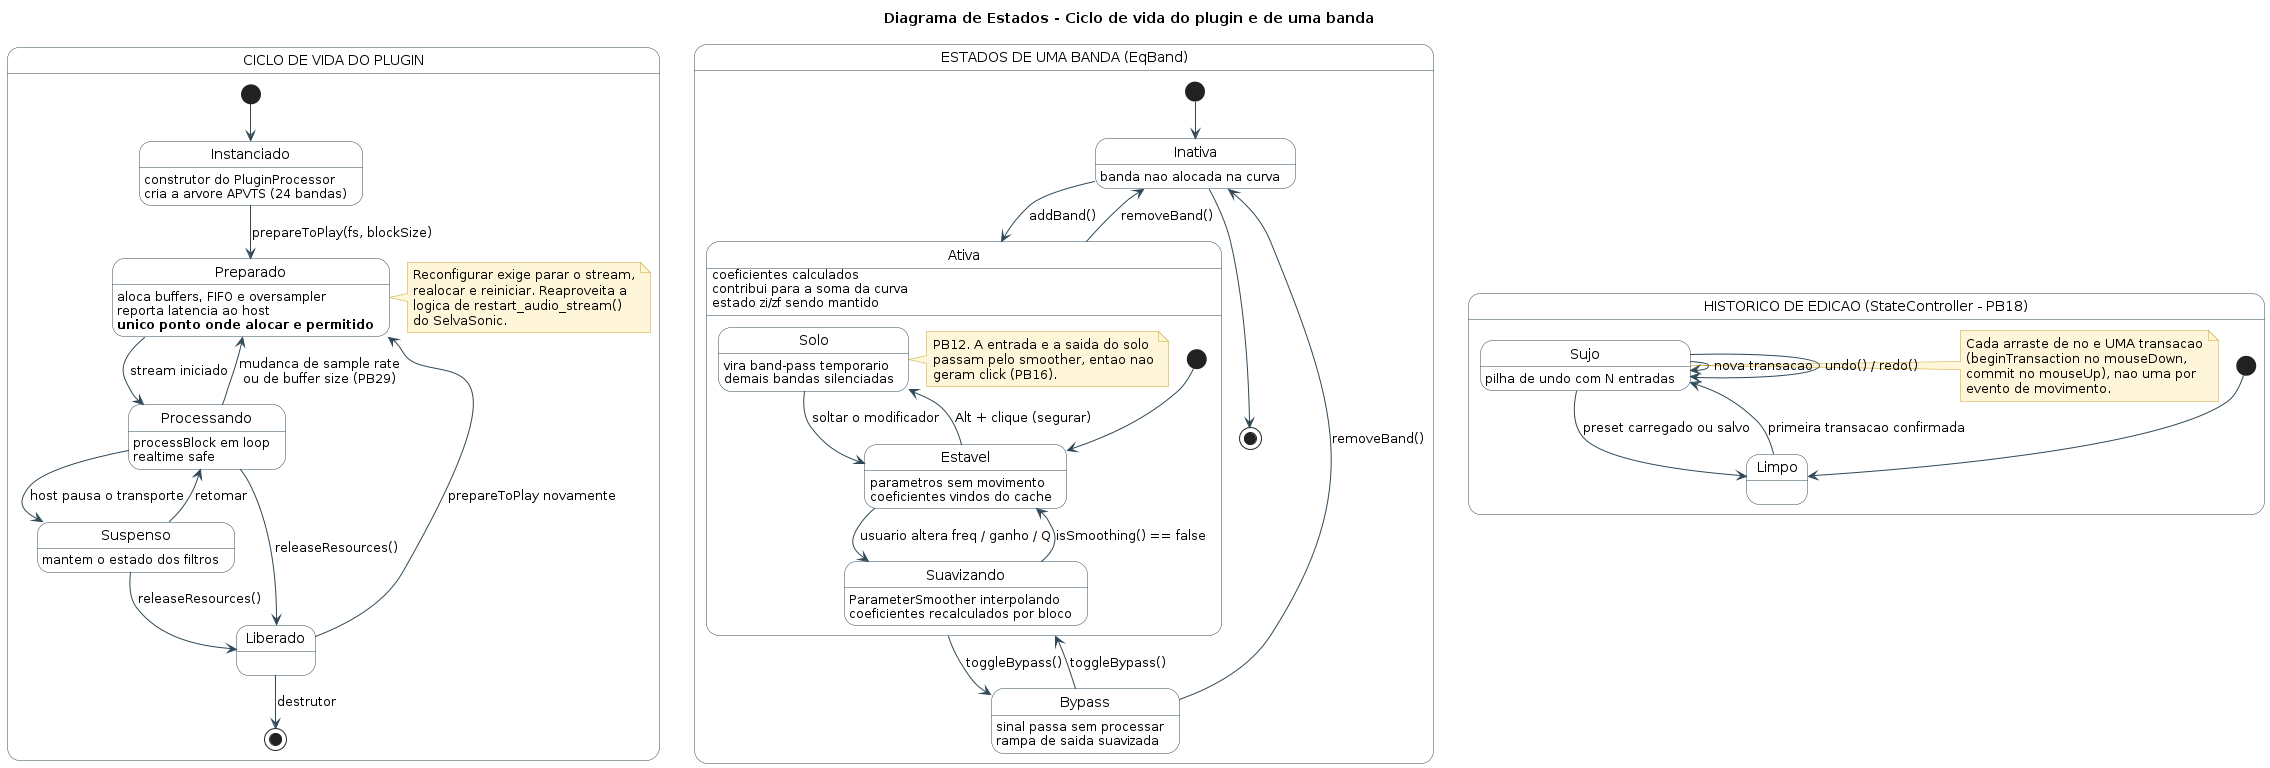

The diagram above was rendered by PlantUML. Its source (embedded in the PNG):
@startuml
'============================================================
' DIAGRAMA DE ESTADOS
' (a) ciclo de vida do plugin  (b) estados de uma banda
' Cobre PB01, PB12, PB16, PB18, PB29
'============================================================

skinparam backgroundColor #FFFFFF
skinparam shadowing false
skinparam ArrowColor #2F4858
skinparam stateBorderColor #2F4858
skinparam stateBackgroundColor #FFFFFF
skinparam noteBackgroundColor #FFF6D9
skinparam noteBorderColor #C9A227

title Diagrama de Estados - Ciclo de vida do plugin e de uma banda

'------------------------------------------------------------
' (a) CICLO DE VIDA DO PLUGIN
'------------------------------------------------------------
state "CICLO DE VIDA DO PLUGIN" as PLUGIN {

  [*] --> Instanciado
  Instanciado : construtor do PluginProcessor
  Instanciado : cria a arvore APVTS (24 bandas)

  Instanciado --> Preparado : prepareToPlay(fs, blockSize)
  Preparado : aloca buffers, FIFO e oversampler
  Preparado : reporta latencia ao host
  Preparado : **unico ponto onde alocar e permitido**

  Preparado --> Processando : stream iniciado
  Processando : processBlock em loop
  Processando : realtime safe

  Processando --> Preparado : mudanca de sample rate\nou de buffer size (PB29)
  note right of Preparado
    Reconfigurar exige parar o stream,
    realocar e reiniciar. Reaproveita a
    logica de restart_audio_stream()
    do SelvaSonic.
  end note

  Processando --> Suspenso : host pausa o transporte
  Suspenso --> Processando : retomar
  Suspenso : mantem o estado dos filtros

  Processando --> Liberado : releaseResources()
  Suspenso --> Liberado : releaseResources()
  Liberado --> Preparado : prepareToPlay novamente
  Liberado --> [*] : destrutor
}

'------------------------------------------------------------
' (b) ESTADOS DE UMA BANDA
'------------------------------------------------------------
state "ESTADOS DE UMA BANDA (EqBand)" as BANDA {

  [*] --> Inativa
  Inativa : banda nao alocada na curva

  Inativa --> Ativa : addBand()
  Ativa : coeficientes calculados
  Ativa : contribui para a soma da curva
  Ativa : estado zi/zf sendo mantido

  state Ativa {
    [*] --> Estavel
    Estavel : parametros sem movimento
    Estavel : coeficientes vindos do cache

    Estavel --> Suavizando : usuario altera freq / ganho / Q
    Suavizando : ParameterSmoother interpolando
    Suavizando : coeficientes recalculados por bloco
    Suavizando --> Estavel : isSmoothing() == false

    Estavel --> Solo : Alt + clique (segurar)
    Solo : vira band-pass temporario
    Solo : demais bandas silenciadas
    Solo --> Estavel : soltar o modificador
    note right of Solo
      PB12. A entrada e a saida do solo
      passam pelo smoother, entao nao
      geram click (PB16).
    end note
  }

  Ativa --> Bypass : toggleBypass()
  Bypass : sinal passa sem processar
  Bypass : rampa de saida suavizada
  Bypass --> Ativa : toggleBypass()

  Ativa --> Inativa : removeBand()
  Bypass --> Inativa : removeBand()
  Inativa --> [*]
}

'------------------------------------------------------------
' (c) PILHA DE HISTORICO
'------------------------------------------------------------
state "HISTORICO DE EDICAO (StateController - PB18)" as HIST {
  [*] --> Limpo
  Limpo --> Sujo : primeira transacao confirmada
  Sujo : pilha de undo com N entradas
  Sujo --> Sujo : nova transacao
  Sujo --> Sujo : undo() / redo()
  Sujo --> Limpo : preset carregado ou salvo
  note right of Sujo
    Cada arraste de no e UMA transacao
    (beginTransaction no mouseDown,
    commit no mouseUp), nao uma por
    evento de movimento.
  end note
}
@enduml